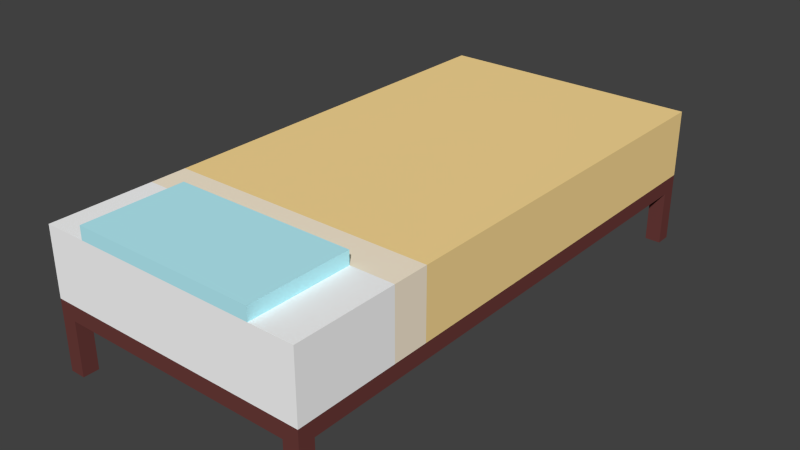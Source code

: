 # Source: bed.blend  (saved by Blender 2.75.0; exported with 4.5.12 LTS)
import bpy
from mathutils import Matrix  # noqa: F401  (used for matrix-valued properties, if any)

bpy.ops.wm.read_factory_settings(use_empty=True)
scene = bpy.context.scene
scene.name = 'Scene'

# ---- collections
col_collection_1 = bpy.data.collections.new('Collection 1'); scene.collection.children.link(col_collection_1)

# ---- materials (node trees are filled in below, after node groups)
mat_pillow = bpy.data.materials.new('Pillow')
mat_pillow.alpha_threshold = 0.0
mat_pillow.use_transparent_shadow = False
mat_pillow.diffuse_color = (0.4924, 0.915, 1.0, 1.0)
mat_pillow.roughness = 0.5
mat_pillow.specular_intensity = 0.0
mat_sheet = bpy.data.materials.new('Sheet')
mat_sheet.alpha_threshold = 0.0
mat_sheet.use_transparent_shadow = False
mat_sheet.diffuse_color = (1.0, 1.0, 1.0, 1.0)
mat_sheet.roughness = 0.5
mat_sheet.specular_intensity = 0.0
mat_kakemono = bpy.data.materials.new('Kakemono')
mat_kakemono.alpha_threshold = 0.0
mat_kakemono.use_transparent_shadow = False
mat_kakemono.diffuse_color = (1.0, 0.7319, 0.3111, 1.0)
mat_kakemono.roughness = 0.5
mat_kakemono.specular_intensity = 0.0
mat_kakemono_eri = bpy.data.materials.new('Kakemono-eri')
mat_kakemono_eri.alpha_threshold = 0.0
mat_kakemono_eri.use_transparent_shadow = False
mat_kakemono_eri.diffuse_color = (1.0, 0.8772, 0.6884, 1.0)
mat_kakemono_eri.roughness = 0.5
mat_kakemono_eri.specular_intensity = 0.0
mat_leg = bpy.data.materials.new('Leg')
mat_leg.alpha_threshold = 0.0
mat_leg.use_transparent_shadow = False
mat_leg.diffuse_color = (0.1523, 0.04624, 0.04223, 1.0)
mat_leg.roughness = 0.5
mat_leg.specular_intensity = 0.0

# ---- material node trees

# ---- world
world_world = bpy.data.worlds.new('World'); scene.world = world_world
world_world.color = (0.05088, 0.05088, 0.05088)
world_world.use_sun_shadow = False
world_world.sun_shadow_jitter_overblur = 0.0
world_world.cycles.sampling_method = 'MANUAL'
world_world.cycles.sample_map_resolution = 256

# ---- meshes
me_003 = bpy.data.meshes.new('立方体.003')
me_003.from_pydata([(-0.35, -0.195, -0.025), (-0.35, -0.195, 0.025), (-0.35, 0.195, -0.025), (-0.35, 0.195, 0.025), (0.35, -0.195, -0.025), (0.35, -0.195, 0.025), (0.35, 0.195, -0.025), (0.35, 0.195, 0.025)], [], [(1, 3, 2, 0), (3, 7, 6, 2), (7, 5, 4, 6), (5, 1, 0, 4), (0, 2, 6, 4), (5, 7, 3, 1)])
me_003.materials.append(mat_pillow)
me_003.use_remesh_preserve_volume = False
me_003.use_remesh_preserve_attributes = False
me_003.use_mirror_vertex_groups = False
me_003.update()
me_001 = bpy.data.meshes.new('立方体.001')
me_001.from_pydata([(-0.515, -1.03, -0.13), (-0.515, -1.03, 0.13), (-0.515, 1.03, -0.13), (-0.515, 1.03, 0.13), (0.515, -1.03, -0.13), (0.515, -1.03, 0.13), (0.515, 1.03, -0.13), (0.515, 1.03, 0.13), (-0.515, -0.64, 0.13), (-0.515, -0.5, 0.13), (-0.515, -0.5, -0.13), (-0.515, -0.64, -0.13), (0.515, -0.5, 0.13), (0.515, -0.64, 0.13), (0.515, -0.64, -0.13), (0.515, -0.5, -0.13)], [], [(9, 3, 2, 10), (3, 7, 6, 2), (13, 5, 4, 14), (5, 1, 0, 4), (10, 2, 6, 15), (12, 7, 3, 9), (5, 13, 8, 1), (13, 12, 9, 8), (0, 11, 14, 4), (11, 10, 15, 14), (7, 12, 15, 6), (12, 13, 14, 15), (1, 8, 11, 0), (8, 9, 10, 11)])
me_001.polygons.foreach_set('material_index', [1, 1, 0, 0, 0, 1, 0, 2, 0, 0, 1, 2, 0, 2])
me_001.materials.append(mat_sheet)
me_001.materials.append(mat_kakemono)
me_001.materials.append(mat_kakemono_eri)
me_001.use_remesh_preserve_volume = False
me_001.use_remesh_preserve_attributes = False
me_001.use_mirror_vertex_groups = False
me_001.update()
me_x = bpy.data.meshes.new('立方体')
me_x.from_pydata([(-0.515, -1.03, 0.03628), (-0.515, 1.03, 0.03628), (-0.515, 1.03, -0.2337), (-0.515, 0.97, -0.2337), (-0.515, 0.97, -0.02372), (-0.515, -0.97, -0.02372), (-0.515, -0.97, -0.2337), (-0.515, -1.03, -0.2337), (0.515, -1.03, 0.03628), (-0.455, -1.03, -0.2337), (-0.455, -1.03, -0.02372), (0.455, -1.03, -0.02372), (0.455, -1.03, -0.2337), (0.515, -1.03, -0.2337), (0.515, 1.03, 0.03628), (0.515, 1.03, -0.2337), (0.455, 1.03, -0.2337), (0.455, 1.03, -0.02372), (-0.455, 1.03, -0.02372), (-0.455, 1.03, -0.2337), (-0.455, 0.97, -0.2337), (-0.455, 0.97, -0.02372), (-0.455, -0.97, -0.02372), (-0.455, -0.97, -0.2337), (0.515, -0.97, -0.2337), (0.515, -0.97, -0.02372), (0.515, 0.97, -0.02372), (0.515, 0.97, -0.2337), (0.455, -0.97, -0.2337), (0.455, 0.97, -0.2337), (0.455, -0.97, -0.02372), (0.455, 0.97, -0.02372)], [], [(0, 1, 2, 3, 4, 5, 6, 7), (8, 0, 7, 9, 10, 11, 12, 13), (8, 14, 1, 0), (1, 14, 15, 16, 17, 18, 19, 2), (3, 2, 19, 20), (4, 3, 20, 21), (22, 5, 4, 21), (23, 6, 5, 22), (7, 6, 23, 9), (14, 8, 13, 24, 25, 26, 27, 15), (28, 24, 13, 12), (16, 15, 27, 29), (25, 24, 28, 30), (26, 25, 30, 31), (29, 27, 26, 31), (30, 22, 21, 31), (10, 9, 23, 22), (11, 10, 22, 30), (30, 28, 12, 11), (21, 20, 19, 18), (31, 21, 18, 17), (17, 16, 29, 31)])
me_x.materials.append(mat_leg)
me_x.use_remesh_preserve_volume = False
me_x.use_remesh_preserve_attributes = False
me_x.use_mirror_vertex_groups = False
me_x.update()

# ---- objects
ob_pillow = bpy.data.objects.new('Pillow', me_003)
ob_huton = bpy.data.objects.new('Huton', me_001)
ob_leg = bpy.data.objects.new('Leg', me_x)

# ---- transforms, parenting, visibility, modifiers, constraints
ob_pillow.location = (0.0, -0.835, 0.555)
ob_pillow.lineart.crease_threshold = 0.0
ob_huton.location = (6.368e-10, 1.783e-08, 0.4)
ob_huton.lineart.crease_threshold = 0.0
ob_leg.location = (1.45e-09, 7.735e-10, 0.2337)
ob_leg.lineart.crease_threshold = 0.0

# ---- collection membership
col_collection_1.objects.link(ob_pillow)
col_collection_1.objects.link(ob_huton)
col_collection_1.objects.link(ob_leg)

# ---- scene / render settings (as saved in the file)
scene.frame_start = 1; scene.frame_end = 250; scene.frame_set(1)
scene.render.engine = 'BLENDER_EEVEE_NEXT'
scene.render.resolution_percentage = 50
scene.render.dither_intensity = 0.0
scene.cycles.use_denoising = False
scene.cycles.samples = 1024
scene.cycles.sampling_pattern = 'TABULATED_SOBOL'
scene.cycles.light_sampling_threshold = 0.0
scene.cycles.use_adaptive_sampling = False
scene.cycles.use_light_tree = False
scene.cycles.blur_glossy = 0.0
scene.cycles.pixel_filter_type = 'GAUSSIAN'
scene.cycles.sample_clamp_indirect = 0.0
scene.view_settings.view_transform = 'Standard'
bpy.context.view_layer.update()

# ---- added for rendering (the .blend has no active camera and no usable light): camera, sun
cam_auto = bpy.data.cameras.new('AutoCamera')
cam_auto.lens = 50.0
cam_auto.sensor_width = 36.0
cam_auto.clip_end = 1000.0
ob_auto_camera = bpy.data.objects.new('AutoCamera', cam_auto)
scene.collection.objects.link(ob_auto_camera)
ob_auto_camera.location = (2.19746, -2.63695, 2.04797)
ob_auto_camera.rotation_euler = (1.09748, -7.21219e-08, 0.694738)
scene.camera = ob_auto_camera
light_auto_sun = bpy.data.lights.new('AutoSun', 'SUN')
light_auto_sun.energy = 3.0
light_auto_sun.angle = 0.0523599
ob_auto_sun = bpy.data.objects.new('AutoSun', light_auto_sun)
scene.collection.objects.link(ob_auto_sun)
ob_auto_sun.rotation_euler = (0.872665, 0.174533, 0.523599)
bpy.context.view_layer.update()
